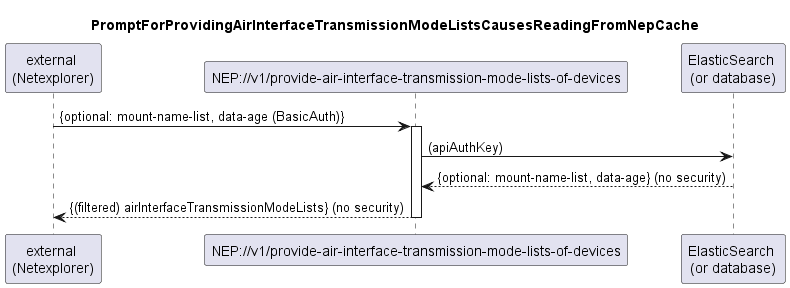

The diagram above was rendered by PlantUML. Its source (embedded in the PNG):
@startuml 031_ProvideAirInterfaceTransmissionModeLists
skinparam responseMessageBelowArrow true

title PromptForProvidingAirInterfaceTransmissionModeListsCausesReadingFromNepCache

participant "external \n(Netexplorer)" as external
participant "NEP://v1/provide-air-interface-transmission-mode-lists-of-devices" as nep
participant "ElasticSearch \n(or database)" as db

external -> nep: {optional: mount-name-list, data-age (BasicAuth)}
activate nep

nep -> db: (apiAuthKey)
db --> nep: {optional: mount-name-list, data-age} (no security)

nep --> external: {(filtered) airInterfaceTransmissionModeLists} (no security)

deactivate nep
@enduml